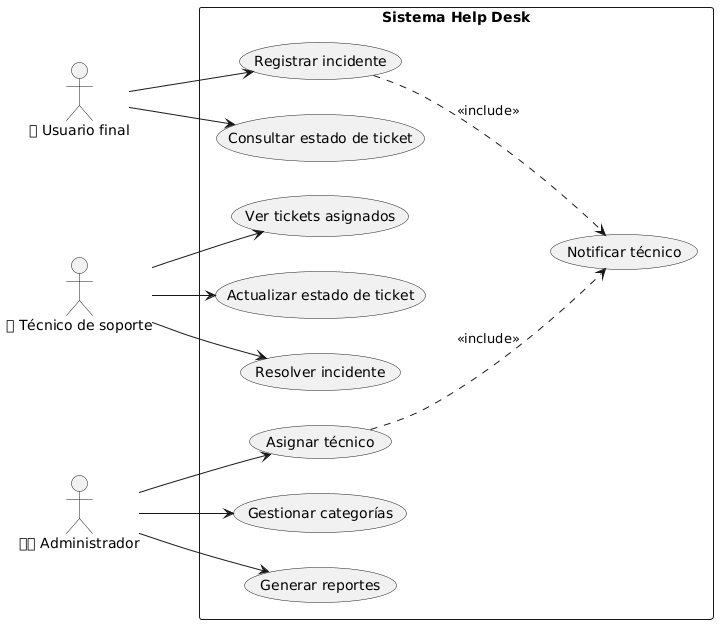

The diagram above was rendered by PlantUML. Its source (embedded in the PNG):
@startuml
left to right direction
skinparam style classic

actor "👤 Usuario final" as Usuario
actor "🔧 Técnico de soporte" as Tecnico  
actor "👨💼 Administrador" as Admin

rectangle "Sistema Help Desk" {
  
  usecase "Registrar incidente" as UC1
  usecase "Consultar estado de ticket" as UC2
  usecase "Ver tickets asignados" as UC3
  usecase "Actualizar estado de ticket" as UC4
  usecase "Resolver incidente" as UC5
  usecase "Asignar técnico" as UC6
  usecase "Gestionar categorías" as UC7
  usecase "Generar reportes" as UC8
  usecase "Notificar técnico" as UC9
}

Usuario --> UC1
Usuario --> UC2

Tecnico --> UC3
Tecnico --> UC4
Tecnico --> UC5

Admin --> UC6
Admin --> UC7
Admin --> UC8

UC1 ..> UC9 : <<include>>
UC6 ..> UC9 : <<include>>
@enduml